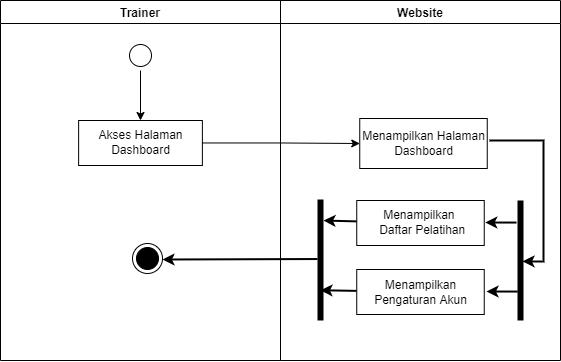

The diagram above was exported from draw.io. Its source (the exported page's mxGraphModel, read from the mxfile embedded in the PNG):
<mxGraphModel dx="1021" dy="462" grid="1" gridSize="10" guides="1" tooltips="1" connect="1" arrows="1" fold="1" page="1" pageScale="1" pageWidth="827" pageHeight="1169" math="0" shadow="0">
  <root>
    <mxCell id="0" />
    <mxCell id="1" parent="0" />
    <mxCell id="bMTl8VaH8vls71ye3dzH-1" value="Website" style="swimlane;fillColor=none;" vertex="1" parent="1">
      <mxGeometry x="440" y="160" width="280" height="360" as="geometry" />
    </mxCell>
    <mxCell id="bMTl8VaH8vls71ye3dzH-2" style="edgeStyle=none;rounded=0;orthogonalLoop=1;jettySize=auto;html=1;strokeWidth=2;entryX=0.507;entryY=0.4;entryDx=0;entryDy=0;entryPerimeter=0;" edge="1" parent="bMTl8VaH8vls71ye3dzH-1" target="bMTl8VaH8vls71ye3dzH-11">
      <mxGeometry relative="1" as="geometry">
        <mxPoint x="209" y="140" as="sourcePoint" />
        <mxPoint x="243" y="400" as="targetPoint" />
        <Array as="points">
          <mxPoint x="263" y="140" />
          <mxPoint x="263" y="261" />
        </Array>
      </mxGeometry>
    </mxCell>
    <mxCell id="bMTl8VaH8vls71ye3dzH-3" value="Menampilkan Halaman&lt;br&gt;Dashboard" style="html=1;strokeColor=#000000;fillColor=default;" vertex="1" parent="bMTl8VaH8vls71ye3dzH-1">
      <mxGeometry x="79.25" y="118" width="127.5" height="50" as="geometry" />
    </mxCell>
    <mxCell id="bMTl8VaH8vls71ye3dzH-4" style="edgeStyle=none;rounded=0;orthogonalLoop=1;jettySize=auto;html=1;entryX=0.174;entryY=0.35;entryDx=0;entryDy=0;entryPerimeter=0;strokeWidth=2;" edge="1" parent="bMTl8VaH8vls71ye3dzH-1" source="bMTl8VaH8vls71ye3dzH-5" target="bMTl8VaH8vls71ye3dzH-12">
      <mxGeometry relative="1" as="geometry" />
    </mxCell>
    <mxCell id="bMTl8VaH8vls71ye3dzH-5" value="Menampilkan &lt;br&gt;&amp;nbsp;Daftar Pelatihan" style="html=1;strokeColor=#000000;fillColor=default;" vertex="1" parent="bMTl8VaH8vls71ye3dzH-1">
      <mxGeometry x="76.25" y="200" width="127.5" height="45" as="geometry" />
    </mxCell>
    <mxCell id="bMTl8VaH8vls71ye3dzH-6" style="edgeStyle=none;rounded=0;orthogonalLoop=1;jettySize=auto;html=1;entryX=0.75;entryY=0.5;entryDx=0;entryDy=0;entryPerimeter=0;strokeWidth=2;" edge="1" parent="bMTl8VaH8vls71ye3dzH-1" source="bMTl8VaH8vls71ye3dzH-7" target="bMTl8VaH8vls71ye3dzH-12">
      <mxGeometry relative="1" as="geometry" />
    </mxCell>
    <mxCell id="bMTl8VaH8vls71ye3dzH-7" value="Menampilkan&lt;br&gt;Pengaturan Akun" style="html=1;strokeColor=#000000;fillColor=default;" vertex="1" parent="bMTl8VaH8vls71ye3dzH-1">
      <mxGeometry x="76.25" y="269" width="127.5" height="45" as="geometry" />
    </mxCell>
    <mxCell id="bMTl8VaH8vls71ye3dzH-11" value="" style="line;strokeWidth=6;html=1;labelBackgroundColor=#FFFFFF;direction=south;" vertex="1" parent="bMTl8VaH8vls71ye3dzH-1">
      <mxGeometry x="230" y="200" width="20" height="120" as="geometry" />
    </mxCell>
    <mxCell id="bMTl8VaH8vls71ye3dzH-12" value="" style="line;strokeWidth=6;html=1;labelBackgroundColor=#FFFFFF;direction=south;" vertex="1" parent="bMTl8VaH8vls71ye3dzH-1">
      <mxGeometry x="30" y="199" width="20" height="121" as="geometry" />
    </mxCell>
    <mxCell id="bMTl8VaH8vls71ye3dzH-16" style="edgeStyle=none;rounded=0;orthogonalLoop=1;jettySize=auto;html=1;entryX=0.4;entryY=0.248;entryDx=0;entryDy=0;entryPerimeter=0;strokeWidth=2;" edge="1" parent="bMTl8VaH8vls71ye3dzH-1">
      <mxGeometry relative="1" as="geometry">
        <mxPoint x="236" y="222.05286647009257" as="sourcePoint" />
        <mxPoint x="204.78999999999996" y="222.01999999999987" as="targetPoint" />
      </mxGeometry>
    </mxCell>
    <mxCell id="bMTl8VaH8vls71ye3dzH-17" style="edgeStyle=none;rounded=0;orthogonalLoop=1;jettySize=auto;html=1;entryX=0.4;entryY=0.248;entryDx=0;entryDy=0;entryPerimeter=0;strokeWidth=2;" edge="1" parent="bMTl8VaH8vls71ye3dzH-1">
      <mxGeometry relative="1" as="geometry">
        <mxPoint x="237.21000000000004" y="291.05286647009257" as="sourcePoint" />
        <mxPoint x="206" y="291.01999999999987" as="targetPoint" />
      </mxGeometry>
    </mxCell>
    <mxCell id="bMTl8VaH8vls71ye3dzH-22" value="Trainer" style="swimlane;fillColor=none;startSize=23;" vertex="1" parent="1">
      <mxGeometry x="160" y="160" width="280" height="360" as="geometry" />
    </mxCell>
    <mxCell id="bMTl8VaH8vls71ye3dzH-23" style="edgeStyle=orthogonalEdgeStyle;rounded=0;orthogonalLoop=1;jettySize=auto;html=1;" edge="1" parent="bMTl8VaH8vls71ye3dzH-22" source="bMTl8VaH8vls71ye3dzH-24" target="bMTl8VaH8vls71ye3dzH-25">
      <mxGeometry relative="1" as="geometry" />
    </mxCell>
    <mxCell id="bMTl8VaH8vls71ye3dzH-24" value="" style="ellipse;html=1;shape=startState;fillColor=default;strokeColor=#000000;" vertex="1" parent="bMTl8VaH8vls71ye3dzH-22">
      <mxGeometry x="125" y="40" width="30" height="30" as="geometry" />
    </mxCell>
    <mxCell id="bMTl8VaH8vls71ye3dzH-25" value="Akses Halaman&lt;br&gt;Dashboard" style="html=1;strokeColor=#000000;fillColor=default;" vertex="1" parent="bMTl8VaH8vls71ye3dzH-22">
      <mxGeometry x="78.13" y="120" width="123.75" height="45" as="geometry" />
    </mxCell>
    <mxCell id="bMTl8VaH8vls71ye3dzH-30" style="edgeStyle=none;rounded=0;orthogonalLoop=1;jettySize=auto;html=1;entryX=1;entryY=0.5;entryDx=0;entryDy=0;strokeWidth=2;" edge="1" parent="bMTl8VaH8vls71ye3dzH-22">
      <mxGeometry relative="1" as="geometry">
        <mxPoint x="317" y="258.530303030303" as="sourcePoint" />
        <mxPoint x="162" y="259" as="targetPoint" />
      </mxGeometry>
    </mxCell>
    <mxCell id="bMTl8VaH8vls71ye3dzH-26" value="" style="ellipse;html=1;shape=endState;fillColor=#000000;strokeColor=#000000;" vertex="1" parent="bMTl8VaH8vls71ye3dzH-22">
      <mxGeometry x="132" y="243" width="30" height="30" as="geometry" />
    </mxCell>
    <mxCell id="bMTl8VaH8vls71ye3dzH-27" style="edgeStyle=orthogonalEdgeStyle;rounded=0;orthogonalLoop=1;jettySize=auto;html=1;entryX=0;entryY=0.5;entryDx=0;entryDy=0;" edge="1" parent="1" source="bMTl8VaH8vls71ye3dzH-25" target="bMTl8VaH8vls71ye3dzH-3">
      <mxGeometry relative="1" as="geometry" />
    </mxCell>
  </root>
</mxGraphModel>